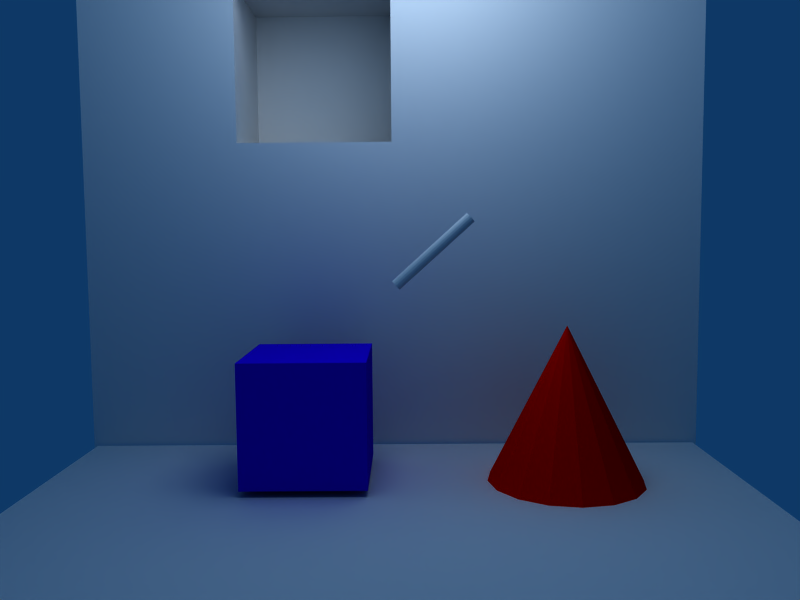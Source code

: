 # Source: BLOCOS.blend  (saved by Blender 2.49.2; exported with 4.5.12 LTS)
import bpy
from mathutils import Matrix  # noqa: F401  (used for matrix-valued properties, if any)

bpy.ops.wm.read_factory_settings(use_empty=True)
scene = bpy.context.scene
scene.name = 'Scene'

# ---- collections
col_collection_1 = bpy.data.collections.new('Collection 1'); scene.collection.children.link(col_collection_1)

# ---- materials (node trees are filled in below, after node groups)
mat_material_003 = bpy.data.materials.new('Material.003')
mat_material_003.alpha_threshold = 0.0
mat_material_003.diffuse_color = (1.0, 0.0, 0.0, 1.0)
mat_material_003.roughness = 0.5
mat_material_003.line_color = (0.0, 0.0, 0.0, 1.0)
mat_material_002 = bpy.data.materials.new('Material.002')
mat_material_002.alpha_threshold = 0.0
mat_material_002.diffuse_color = (0.06443, 0.0, 0.8, 1.0)
mat_material_002.roughness = 0.5
mat_material_002.line_color = (0.0, 0.0, 0.0, 1.0)

# ---- material node trees

# ---- world
world_world = bpy.data.worlds.new('World'); scene.world = world_world
world_world.color = (0.05656, 0.2208, 0.4)
world_world.use_sun_shadow = False
world_world.sun_shadow_jitter_overblur = 0.0
world_world.cycles.sampling_method = 'MANUAL'
world_world.cycles.sample_map_resolution = 256

# ---- cameras
cam_camera = bpy.data.cameras.new('Camera')
cam_camera.passepartout_alpha = 0.2
cam_camera.clip_end = 100.0
cam_camera.lens = 35.0
cam_camera.ortho_scale = 7.314
cam_camera.show_passepartout = False
cam_camera.show_safe_areas = True
cam_camera.dof.focus_distance = 0.0
cam_camera.dof.aperture_fstop = 128.0

# ---- lights
light_spot = bpy.data.lights.new('Spot', 'POINT')
light_spot.transmission_factor = 0.0
light_spot.cutoff_distance = 30.0
light_spot.energy = 100.0
light_spot.shadow_buffer_clip_start = 1.001
light_spot.shadow_soft_size = 1.0
light_spot.shadow_maximum_resolution = 0.006
light_spot.use_absolute_resolution = True
light_spot.cycles.use_multiple_importance_sampling = False

# ---- meshes
me_cylinder_001 = bpy.data.meshes.new('Cylinder.001')
me_cylinder_001.from_pydata([(0.3536, 0.3536, -1.5), (0.4619, 0.1913, -1.5), (0.5, -2.186e-08, -1.5), (0.4619, -0.1913, -1.5), (0.3536, -0.3536, -1.5), (0.1913, -0.4619, -1.5), (7.55e-08, -0.5, -1.5), (-0.1913, -0.4619, -1.5), (-0.3536, -0.3536, -1.5), (-0.4619, -0.1913, -1.5), (-0.5, 5.962e-09, -1.5), (-0.4619, 0.1913, -1.5), (-0.3536, 0.3536, -1.5), (-0.1913, 0.4619, -1.5), (3.258e-07, 0.5, -1.5), (0.1913, 0.4619, -1.5), (0.3536, 0.3536, 1.5), (0.4619, 0.1913, 1.5), (0.5, -6.457e-07, 1.5), (0.4619, -0.1913, 1.5), (0.3536, -0.3536, 1.5), (0.1913, -0.4619, 1.5), (-9.656e-07, -0.5, 1.5), (-0.1913, -0.4619, 1.5), (-0.3536, -0.3536, 1.5), (-0.4619, -0.1913, 1.5), (-0.5, 1.285e-06, 1.5), (-0.4619, 0.1913, 1.5), (-0.3536, 0.3536, 1.5), (-0.1913, 0.4619, 1.5), (1.605e-06, 0.5, 1.5), (0.1913, 0.4619, 1.5), (0.0, 0.0, -1.5), (0.0, 0.0, 7.207), (0.1913, 0.4619, 7.207), (1.605e-06, 0.5, 7.207), (-0.1913, 0.4619, 7.207), (-0.3536, 0.3536, 7.207), (-0.4619, 0.1913, 7.207), (-0.5, 1.285e-06, 7.207), (-0.4619, -0.1913, 7.207), (-0.3536, -0.3536, 7.207), (-0.1913, -0.4619, 7.207), (-9.656e-07, -0.5, 7.207), (0.1913, -0.4619, 7.207), (0.3536, -0.3536, 7.207), (0.4619, -0.1913, 7.207), (0.5, -6.457e-07, 7.207), (0.4619, 0.1913, 7.207), (0.3536, 0.3536, 7.207), (-0.3536, -0.3536, 4.207)], [], [(32, 0, 1), (32, 1, 2), (32, 2, 3), (32, 3, 4), (32, 4, 5), (32, 5, 6), (32, 6, 7), (32, 7, 8), (32, 8, 9), (32, 9, 10), (32, 10, 11), (32, 11, 12), (32, 12, 13), (32, 13, 14), (32, 14, 15), (15, 0, 32), (0, 16, 17, 1), (1, 17, 18, 2), (2, 18, 19, 3), (3, 19, 20, 4), (4, 20, 21, 5), (5, 21, 22, 6), (6, 22, 23, 7), (7, 23, 24, 8), (8, 24, 25, 9), (9, 25, 26, 10), (10, 26, 27, 11), (11, 27, 28, 12), (12, 28, 29, 13), (13, 29, 30, 14), (14, 30, 31, 15), (16, 0, 15, 31), (8, 24, 41, 50), (16, 31, 34, 49), (31, 30, 35, 34), (30, 29, 36, 35), (29, 28, 37, 36), (28, 27, 38, 37), (27, 26, 39, 38), (26, 25, 40, 39), (25, 24, 41, 40), (24, 23, 42, 41), (23, 22, 43, 42), (22, 21, 44, 43), (21, 20, 45, 44), (20, 19, 46, 45), (19, 18, 47, 46), (18, 17, 48, 47), (17, 16, 49, 48), (33, 48, 49), (33, 47, 48), (33, 46, 47), (33, 45, 46), (33, 44, 45), (33, 43, 44), (33, 42, 43), (33, 41, 42), (33, 40, 41), (33, 39, 40), (33, 38, 39), (33, 37, 38), (33, 36, 37), (33, 35, 36), (33, 34, 35), (33, 49, 34)])
me_cylinder_001.use_remesh_preserve_volume = False
me_cylinder_001.use_remesh_preserve_attributes = False
me_cylinder_001.use_mirror_vertex_groups = False
me_cylinder_001.update()
me_cone_002 = bpy.data.meshes.new('Cone.002')
me_cone_002.from_pydata([(0.7071, 0.7071, -1.0), (0.9239, 0.3827, -1.0), (1.0, -4.371e-08, -1.0), (0.9239, -0.3827, -1.0), (0.7071, -0.7071, -1.0), (0.3827, -0.9239, -1.0), (1.51e-07, -1.0, -1.0), (-0.3827, -0.9239, -1.0), (-0.7071, -0.7071, -1.0), (-0.9239, -0.3827, -1.0), (-1.0, 1.192e-08, -1.0), (-0.9239, 0.3827, -1.0), (-0.7071, 0.7071, -1.0), (-0.3827, 0.9239, -1.0), (6.517e-07, 1.0, -1.0), (0.3827, 0.9239, -1.0), (0.0, 0.0, 1.0), (0.0, 0.0, -1.0)], [], [(1, 0, 16), (16, 2, 1), (16, 3, 2), (16, 4, 3), (16, 5, 4), (16, 6, 5), (16, 7, 6), (16, 8, 7), (16, 9, 8), (16, 10, 9), (16, 11, 10), (16, 12, 11), (16, 13, 12), (16, 14, 13), (16, 15, 14), (16, 0, 15), (17, 0, 1), (17, 1, 2), (17, 2, 3), (17, 3, 4), (17, 4, 5), (17, 5, 6), (17, 6, 7), (17, 7, 8), (17, 8, 9), (17, 9, 10), (17, 10, 11), (17, 11, 12), (17, 12, 13), (17, 13, 14), (17, 14, 15), (15, 0, 17)])
me_cone_002.materials.append(mat_material_003)
me_cone_002.use_remesh_preserve_volume = False
me_cone_002.use_remesh_preserve_attributes = False
me_cone_002.use_mirror_vertex_groups = False
me_cone_002.update()
me_cube_002 = bpy.data.meshes.new('Cube.002')
me_cube_002.from_pydata([(1.0, 1.0, -1.0), (1.0, -1.0, -1.0), (-1.0, -1.0, -1.0), (-1.0, 1.0, -1.0), (1.0, 1.0, 1.0), (1.0, -1.0, 1.0), (-1.0, -1.0, 1.0), (-1.0, 1.0, 1.0)], [], [(0, 1, 2, 3), (4, 7, 6, 5), (0, 4, 5, 1), (1, 5, 6, 2), (2, 6, 7, 3), (4, 0, 3, 7)])
me_cube_002.materials.append(mat_material_002)
me_cube_002.use_remesh_preserve_volume = False
me_cube_002.use_remesh_preserve_attributes = False
me_cube_002.use_mirror_vertex_groups = False
me_cube_002.update()
me_plane_001 = bpy.data.meshes.new('Plane.001')
me_plane_001.from_pydata([(1.0, 1.0, 0.0), (1.0, -1.0, 0.0), (-1.0, -1.0, 0.0), (-1.0, 1.0, 0.0), (0.0, -1.0, 0.0), (1.0, -5.96e-08, 0.0), (1.788e-07, 1.0, 0.0), (-1.0, 2.98e-07, 0.0), (5.96e-08, 1.192e-07, 0.0), (0.5, -1.0, 0.0), (-0.5, -1.0, 0.0), (1.0, 0.5, 0.0), (1.0, -0.5, 0.0), (0.5, 1.0, 0.0), (-0.5, 1.0, 0.0), (-1.0, -0.5, 0.0), (-1.0, 0.5, 0.0), (-0.5, 2.086e-07, 0.0), (1.192e-07, 0.5, 0.0), (0.5, 2.98e-08, 0.0), (2.98e-08, -0.5, 0.0), (-0.5, 0.5, 0.0), (0.5, 0.5, 0.0), (-0.5, -0.5, 0.0), (0.5, -0.5, 0.0), (-0.5, -0.5, -0.3883), (2.561e-08, -0.5, -0.3883), (-0.5, 2.086e-07, -0.3883), (5.541e-08, 1.192e-07, -0.3883)], [], [(14, 3, 16, 21), (6, 14, 21, 18), (21, 16, 7, 17), (18, 21, 17, 8), (13, 6, 18, 22), (0, 13, 22, 11), (22, 18, 8, 19), (11, 22, 19, 5), (17, 7, 15, 23), (23, 15, 2, 10), (20, 23, 10, 4), (19, 8, 20, 24), (5, 19, 24, 12), (24, 20, 4, 9), (12, 24, 9, 1), (23, 20, 26, 25), (17, 23, 25, 27), (20, 8, 28, 26), (8, 17, 27, 28), (28, 27, 25, 26)])
me_plane_001.use_remesh_preserve_volume = False
me_plane_001.use_remesh_preserve_attributes = False
me_plane_001.use_mirror_vertex_groups = False
me_plane_001.update()
me_plane = bpy.data.meshes.new('Plane')
me_plane.from_pydata([(1.0, 1.0, 0.0), (1.0, -1.0, 0.0), (-1.0, -1.0, 0.0), (-1.0, 1.0, 0.0)], [], [(0, 3, 2, 1)])
me_plane.use_remesh_preserve_volume = False
me_plane.use_remesh_preserve_attributes = False
me_plane.use_mirror_vertex_groups = False
me_plane.update()

# ---- objects
ob_cylinder = bpy.data.objects.new('Cylinder', me_cylinder_001)
ob_cone = bpy.data.objects.new('Cone', me_cone_002)
ob_cube = bpy.data.objects.new('Cube', me_cube_002)
ob_plane_001 = bpy.data.objects.new('Plane.001', me_plane_001)
ob_plane = bpy.data.objects.new('Plane', me_plane)
ob_lamp = bpy.data.objects.new('Lamp', light_spot)
ob_camera = bpy.data.objects.new('Camera', cam_camera)

# ---- transforms, parenting, visibility, modifiers, constraints
ob_cylinder.location = (-0.9841, 0.318, 1.216)
ob_cylinder.rotation_euler = (2.303, 1.651e-16, 3.705e-16)
ob_cylinder.scale = (0.05407, 0.05407, 0.05407)
ob_cylinder.lock_rotations_4d = False
ob_cylinder.empty_display_type = 'ARROWS'
ob_cylinder.lineart.crease_threshold = 0.0
ob_cone.location = (-1.035, 0.8431, 0.3699)
ob_cone.scale = (0.3831, 0.3831, 0.3831)
ob_cone.lock_rotations_4d = False
ob_cone.empty_display_type = 'ARROWS'
ob_cone.lineart.crease_threshold = 0.0
ob_cube.location = (-1.1, -0.4027, 0.324)
ob_cube.scale = (0.2965, 0.2965, 0.2965)
ob_cube.lock_rotations_4d = False
ob_cube.empty_display_type = 'ARROWS'
ob_cube.lineart.crease_threshold = 0.0
ob_plane_001.location = (-1.727, 5.829e-08, 1.703)
ob_plane_001.rotation_euler = (-4.904e-06, 1.564, -4.938e-06)
ob_plane_001.scale = (1.725, 1.725, 1.725)
ob_plane_001.lock_rotations_4d = False
ob_plane_001.empty_display_type = 'ARROWS'
ob_plane_001.lineart.crease_threshold = 0.0
ob_plane.location = (0.0, 0.0, 0.0)
ob_plane.rotation_euler = (6.846e-08, -3.145, 1.129e-10)
ob_plane.scale = (-1.7, -1.7, -1.7)
ob_plane.lock_rotations_4d = False
ob_plane.empty_display_type = 'ARROWS'
ob_plane.lineart.crease_threshold = 0.0
ob_lamp.location = (-0.4911, 0.1174, 3.027)
ob_lamp.rotation_euler = (0.6503, 0.05522, 1.866)
ob_lamp.lock_rotations_4d = False
ob_lamp.empty_display_type = 'ARROWS'
ob_lamp.color = (0.0, 0.0, 0.0, 0.0)
ob_lamp.lineart.crease_threshold = 0.0
ob_camera.location = (2.656, 0.0787, 1.218)
ob_camera.rotation_euler = (1.48, 0.008337, 7.862)
ob_camera.lock_rotations_4d = False
ob_camera.empty_display_type = 'ARROWS'
ob_camera.color = (0.0, 0.0, 0.0, 0.0)
ob_camera.display_type = 'WIRE'
ob_camera.lineart.crease_threshold = 0.0

# ---- collection membership
col_collection_1.objects.link(ob_cylinder)
col_collection_1.objects.link(ob_cone)
col_collection_1.objects.link(ob_cube)
col_collection_1.objects.link(ob_plane_001)
col_collection_1.objects.link(ob_plane)
col_collection_1.objects.link(ob_lamp)
col_collection_1.objects.link(ob_camera)

# ---- scene / render settings (as saved in the file)
scene.camera = ob_camera
scene.frame_start = 1; scene.frame_end = 250; scene.frame_set(1)
scene.render.engine = 'BLENDER_EEVEE_NEXT'
scene.render.image_settings.file_format = 'JPEG'
scene.render.image_settings.color_mode = 'RGB'
scene.render.image_settings.compression = 90
scene.render.resolution_x = 800
scene.render.resolution_y = 600
scene.render.pixel_aspect_x = 100.0
scene.render.pixel_aspect_y = 100.0
scene.render.fps = 25
scene.render.dither_intensity = 0.0
scene.render.use_compositing = False
scene.render.use_sequencer = False
scene.render.bake_margin = 2
scene.render.bake_bias = 0.0
scene.render.use_stamp_time = False
scene.render.use_stamp_date = False
scene.render.use_stamp_frame = False
scene.render.use_stamp_camera = False
scene.render.use_stamp_scene = False
scene.render.use_stamp_filename = False
scene.render.use_stamp_render_time = False
scene.render.stamp_font_size = 0
scene.cycles.use_denoising = False
scene.cycles.samples = 10
scene.cycles.sampling_pattern = 'TABULATED_SOBOL'
scene.cycles.light_sampling_threshold = 0.0
scene.cycles.use_adaptive_sampling = False
scene.cycles.use_light_tree = False
scene.cycles.blur_glossy = 0.0
scene.cycles.volume_bounces = 1
scene.cycles.pixel_filter_type = 'GAUSSIAN'
scene.cycles.sample_clamp_indirect = 0.0
scene.view_settings.view_transform = 'Raw'
bpy.context.view_layer.update()
